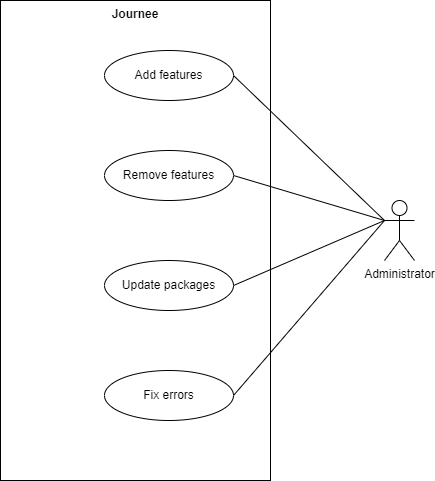

The diagram above was exported from draw.io. Its source (the exported page's mxGraphModel, read from the mxfile embedded in the PNG):
<mxGraphModel dx="2100" dy="1130" grid="1" gridSize="10" guides="1" tooltips="1" connect="1" arrows="1" fold="1" page="1" pageScale="1" pageWidth="1920" pageHeight="1200" background="none" math="0" shadow="0">
  <root>
    <mxCell id="0" />
    <mxCell id="1" parent="0" />
    <mxCell id="2" value="Journee" style="shape=rect;html=1;verticalAlign=top;fontStyle=1;whiteSpace=wrap;align=center;rounded=0;labelBackgroundColor=none;" vertex="1" parent="1">
      <mxGeometry x="266" y="2070" width="270" height="480" as="geometry" />
    </mxCell>
    <mxCell id="3" style="edgeStyle=none;rounded=0;orthogonalLoop=1;jettySize=auto;html=1;exitX=0;exitY=0.3333333333333333;exitDx=0;exitDy=0;exitPerimeter=0;entryX=1;entryY=0.5;entryDx=0;entryDy=0;endArrow=none;endFill=0;labelBackgroundColor=none;fontColor=default;" edge="1" source="7" target="8" parent="1">
      <mxGeometry relative="1" as="geometry" />
    </mxCell>
    <mxCell id="4" style="edgeStyle=none;rounded=0;orthogonalLoop=1;jettySize=auto;html=1;exitX=0;exitY=0.3333333333333333;exitDx=0;exitDy=0;exitPerimeter=0;entryX=1;entryY=0.5;entryDx=0;entryDy=0;endArrow=none;endFill=0;labelBackgroundColor=none;fontColor=default;" edge="1" source="7" target="9" parent="1">
      <mxGeometry relative="1" as="geometry" />
    </mxCell>
    <mxCell id="5" style="edgeStyle=none;rounded=0;orthogonalLoop=1;jettySize=auto;html=1;entryX=1;entryY=0.5;entryDx=0;entryDy=0;exitX=0;exitY=0.3333333333333333;exitDx=0;exitDy=0;exitPerimeter=0;endArrow=none;endFill=0;labelBackgroundColor=none;fontColor=default;" edge="1" source="7" target="10" parent="1">
      <mxGeometry relative="1" as="geometry">
        <mxPoint x="650" y="2300" as="sourcePoint" />
      </mxGeometry>
    </mxCell>
    <mxCell id="6" style="edgeStyle=none;rounded=0;orthogonalLoop=1;jettySize=auto;html=1;exitX=0;exitY=0.3333333333333333;exitDx=0;exitDy=0;exitPerimeter=0;entryX=1;entryY=0.5;entryDx=0;entryDy=0;endArrow=none;endFill=0;labelBackgroundColor=none;fontColor=default;" edge="1" source="7" target="11" parent="1">
      <mxGeometry relative="1" as="geometry" />
    </mxCell>
    <mxCell id="7" value="Administrator" style="shape=umlActor;html=1;verticalLabelPosition=bottom;verticalAlign=top;align=center;rounded=0;labelBackgroundColor=none;" vertex="1" parent="1">
      <mxGeometry x="650" y="2270" width="30" height="60" as="geometry" />
    </mxCell>
    <mxCell id="8" value="Add features" style="ellipse;whiteSpace=wrap;html=1;rounded=0;labelBackgroundColor=none;" vertex="1" parent="1">
      <mxGeometry x="370" y="2120" width="129" height="50" as="geometry" />
    </mxCell>
    <mxCell id="9" value="Remove features" style="ellipse;whiteSpace=wrap;html=1;rounded=0;labelBackgroundColor=none;" vertex="1" parent="1">
      <mxGeometry x="370" y="2220" width="129" height="50" as="geometry" />
    </mxCell>
    <mxCell id="10" value="Update packages" style="ellipse;whiteSpace=wrap;html=1;rounded=0;labelBackgroundColor=none;" vertex="1" parent="1">
      <mxGeometry x="370" y="2330" width="129" height="50" as="geometry" />
    </mxCell>
    <mxCell id="11" value="Fix errors" style="ellipse;whiteSpace=wrap;html=1;rounded=0;labelBackgroundColor=none;" vertex="1" parent="1">
      <mxGeometry x="370" y="2440" width="129" height="50" as="geometry" />
    </mxCell>
  </root>
</mxGraphModel>